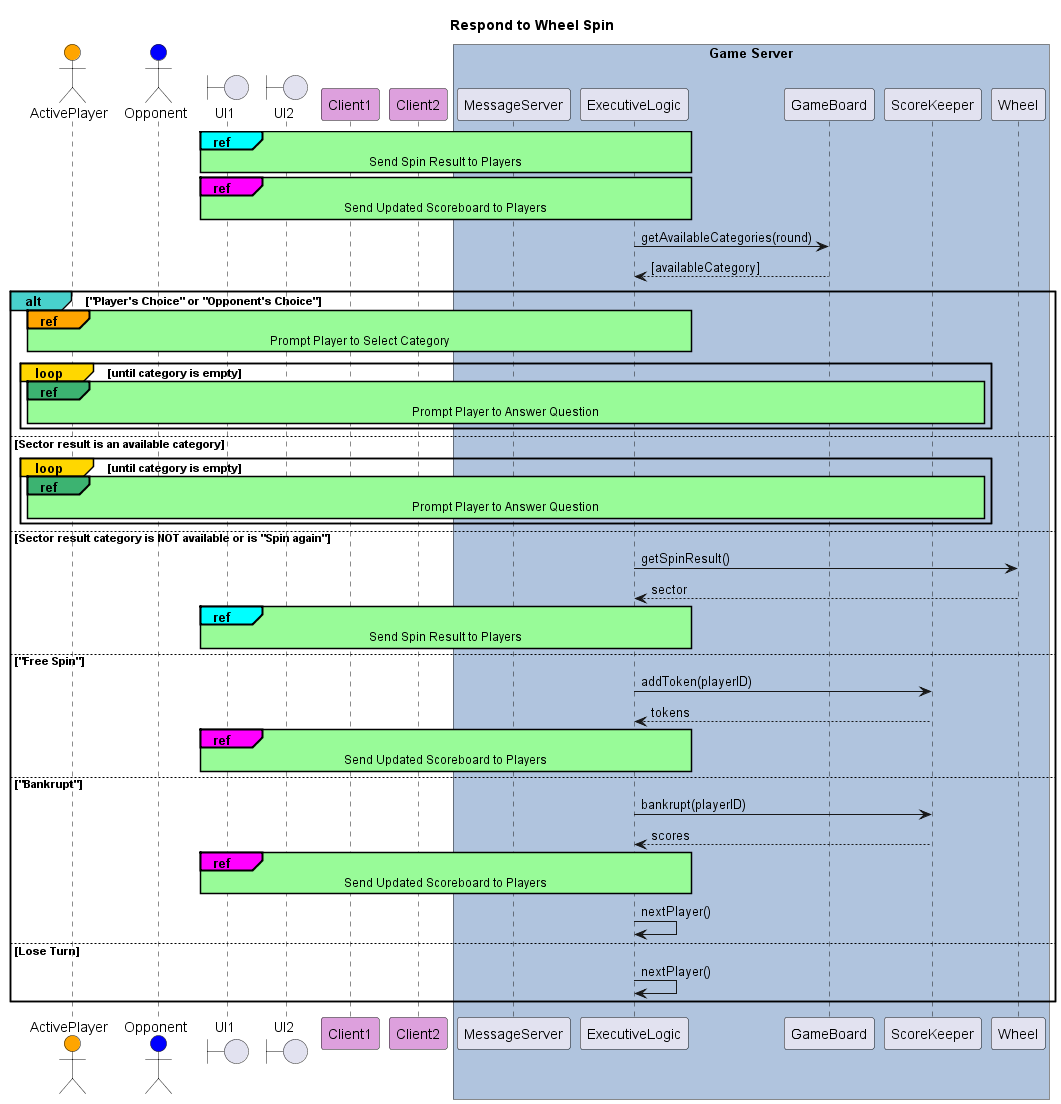

The diagram above was rendered by PlantUML. Its source (embedded in the PNG):
@startuml Respond to Wheel Spin
title Respond to Wheel Spin

skinparam sequenceReferenceBackgroundColor palegreen
skinparam sequenceReferenceHeaderBackgroundColor  mediumseagreen


actor ActivePlayer as Player1 #Orange 
actor Opponent as Player2 #blue

boundary    UI1
boundary    UI2

participant Client1 #Plum
participant Client2 #Plum

box "Game Server" #LightSteelBlue
participant MessageServer as Server
participant ExecutiveLogic
participant GameBoard
participant ScoreKeeper
participant Wheel
end box


ref#Cyan over UI1, ExecutiveLogic
        Send Spin Result to Players
end ref

ref#Magenta over UI1, ExecutiveLogic
        Send Updated Scoreboard to Players
end ref

ExecutiveLogic -> GameBoard : getAvailableCategories(round)
ExecutiveLogic <-- GameBoard : [availableCategory]

alt#MediumTurquoise "Player's Choice" or "Opponent's Choice"
    
    ref#Orange over Player1, ExecutiveLogic
        Prompt Player to Select Category
    end ref

    loop#Gold until category is empty
            ref over Player1, ScoreKeeper
            Prompt Player to Answer Question
        end ref
    end

else Sector result is an available category
    loop#Gold until category is empty
        ref over Player1, ScoreKeeper
            Prompt Player to Answer Question
        end ref
    end

else Sector result category is NOT available or is "Spin again"
    ExecutiveLogic -> Wheel: getSpinResult()
    ExecutiveLogic <-- Wheel : sector

    ref#Cyan over UI1, ExecutiveLogic
            Send Spin Result to Players
    end ref

else "Free Spin"
    ExecutiveLogic -> ScoreKeeper: addToken(playerID)
    ExecutiveLogic <-- ScoreKeeper: tokens
    ref#Magenta over UI1, ExecutiveLogic
        Send Updated Scoreboard to Players
    end ref



else "Bankrupt"
    ExecutiveLogic -> ScoreKeeper: bankrupt(playerID)
    ExecutiveLogic <-- ScoreKeeper: scores

    ref#Magenta over UI1, ExecutiveLogic
        Send Updated Scoreboard to Players
    end ref

    ExecutiveLogic -> ExecutiveLogic: nextPlayer()
else Lose Turn
    ExecutiveLogic -> ExecutiveLogic: nextPlayer()
end
    

@enduml